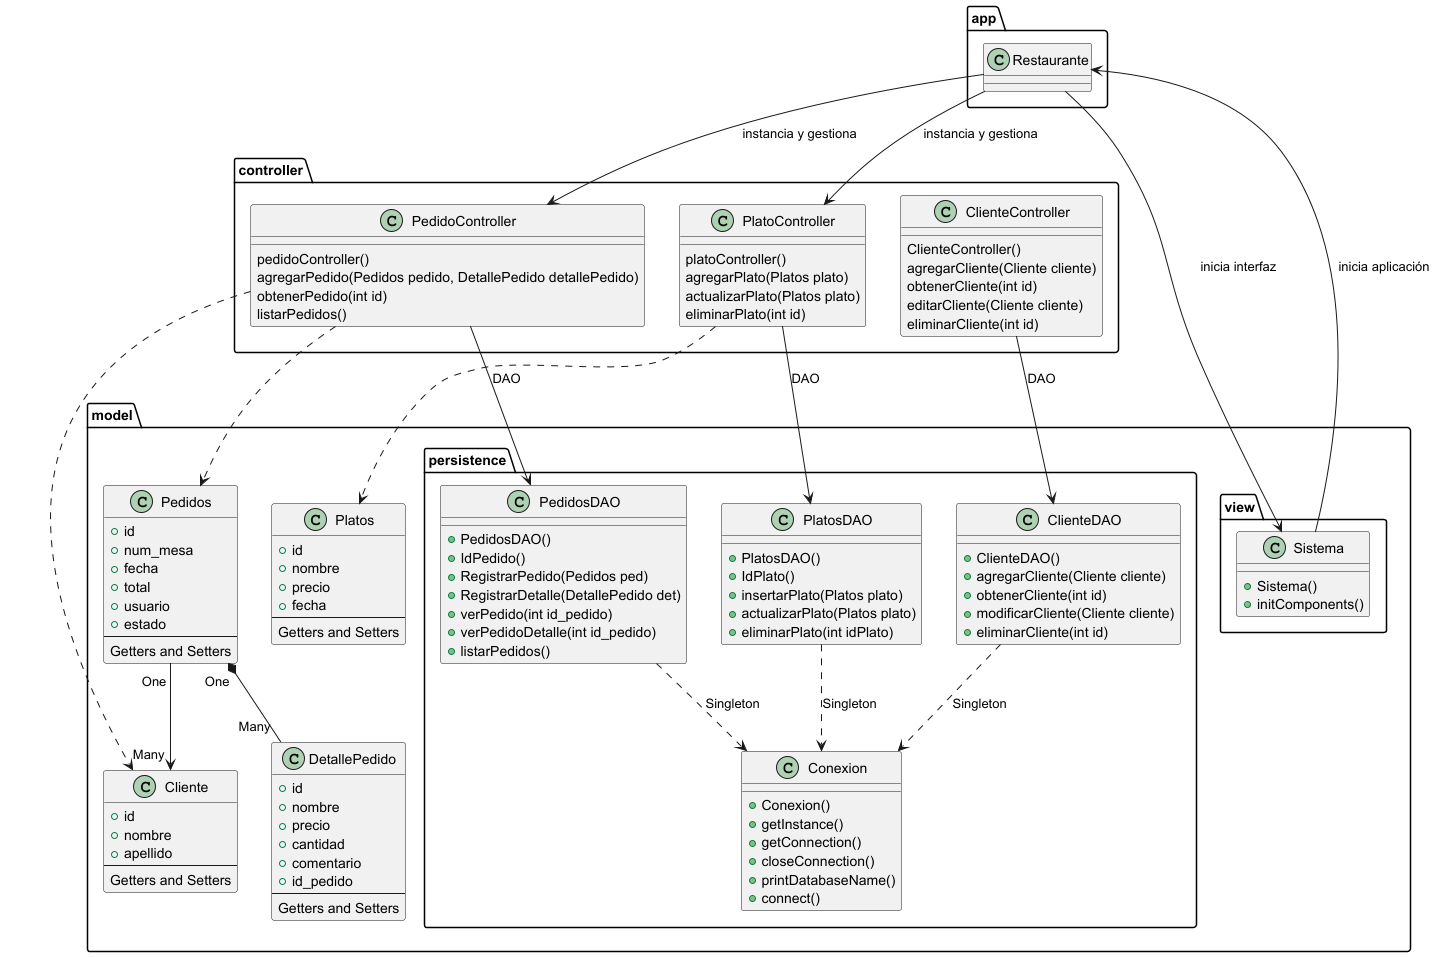

The diagram above was rendered by PlantUML. Its source (embedded in the PNG):
@startuml


package app{
class Restaurante
}

package controller{
    class PedidoController{
        pedidoController()
        agregarPedido(Pedidos pedido, DetallePedido detallePedido)
        obtenerPedido(int id)
        listarPedidos()
        }

    class PlatoController{
        platoController()
        agregarPlato(Platos plato)
        actualizarPlato(Platos plato)
        eliminarPlato(int id)
        }
    class ClienteController{
        ClienteController()
        agregarCliente(Cliente cliente)
        obtenerCliente(int id)
        editarCliente(Cliente cliente)
        eliminarCliente(int id)
        }
}

package model{
    class Cliente{
        + id
        + nombre
        + apellido
        ---
        Getters and Setters
    }
    class DetallePedido{
        + id
        + nombre
        + precio
        + cantidad
        + comentario
        + id_pedido
        ---
        Getters and Setters
    }
    class Pedidos{
        + id
        + num_mesa
        + fecha
        + total
        + usuario
        + estado
        ---
        Getters and Setters
    }
    class Platos{
        + id
        + nombre
        + precio
        + fecha
        ---
        Getters and Setters
    }

    package persistence{
        class ClienteDAO{
            + ClienteDAO()
            + agregarCliente(Cliente cliente)
            + obtenerCliente(int id)
            + modificarCliente(Cliente cliente)
            + eliminarCliente(int id)
        }
        class Conexion{
            + Conexion()
            + getInstance()
            + getConnection()
            + closeConnection()
            + printDatabaseName()
            + connect()
        }
        class PedidosDAO{
            + PedidosDAO()
            + IdPedido()
            + RegistrarPedido(Pedidos ped)
            + RegistrarDetalle(DetallePedido det)
            + verPedido(int id_pedido)
            + verPedidoDetalle(int id_pedido)
            + listarPedidos()
        }
        class PlatosDAO{
            + PlatosDAO()
            + IdPlato()
            + insertarPlato(Platos plato)
            + actualizarPlato(Platos plato)
            + eliminarPlato(int idPlato)
        }
    }

    package view{
        class Sistema{
            + Sistema()
            + initComponents()
        }
    }
}

Pedidos " One " *-- " Many " DetallePedido
Pedidos " One " --> " Many " Cliente
PedidoController ..> Pedidos
PedidoController --> PedidosDAO : DAO
PedidoController ..> Cliente
PlatoController ..> Platos
PlatoController --> PlatosDAO : DAO
ClienteController --> ClienteDAO : DAO
ClienteDAO ..> Conexion :  Singleton
PedidosDAO ..> Conexion :  Singleton
PlatosDAO ..> Conexion : Singleton


Restaurante --> PedidoController : instancia y gestiona
Restaurante --> PlatoController : instancia y gestiona
Restaurante --> Sistema : inicia interfaz

Sistema --> Restaurante : inicia aplicación

@enduml